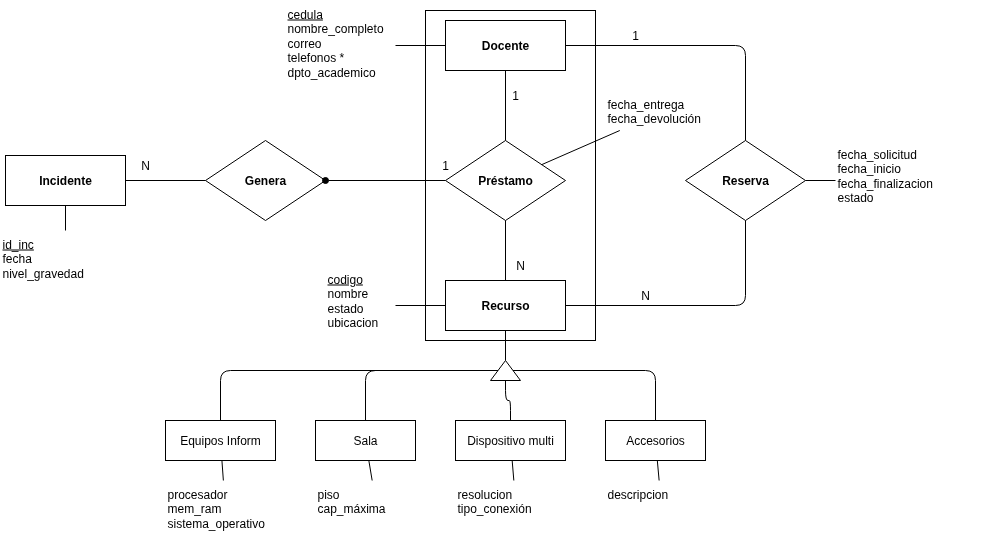

The diagram above was exported from draw.io. Its source (the exported page's mxGraphModel, read from the mxfile embedded in the PNG):
<mxGraphModel dx="1042" dy="566" grid="1" gridSize="10" guides="1" tooltips="1" connect="1" arrows="1" fold="1" page="1" pageScale="1" pageWidth="1169" pageHeight="827" math="0" shadow="0">
  <root>
    <mxCell id="0" />
    <mxCell id="1" parent="0" />
    <mxCell id="Eq9XhAxk39HduFaWgDON-1" value="" style="rounded=0;whiteSpace=wrap;html=1;" parent="1" vertex="1">
      <mxGeometry x="480" y="50" width="170" height="330" as="geometry" />
    </mxCell>
    <mxCell id="docente" value="Docente" style="rounded=0;whiteSpace=wrap;html=1;fontStyle=1;strokeColor=#000000;fillColor=#ffffff;fontColor=#000000;" parent="1" vertex="1">
      <mxGeometry x="500" y="60" width="120" height="50" as="geometry" />
    </mxCell>
    <mxCell id="recurso" value="Recurso" style="rounded=0;whiteSpace=wrap;html=1;fontStyle=1;strokeColor=#000000;fillColor=#ffffff;fontColor=#000000;" parent="1" vertex="1">
      <mxGeometry x="500" y="320" width="120" height="50" as="geometry" />
    </mxCell>
    <mxCell id="incidente" value="Incidente" style="rounded=0;whiteSpace=wrap;html=1;fontStyle=1;strokeColor=#000000;fillColor=#ffffff;fontColor=#000000;" parent="1" vertex="1">
      <mxGeometry x="60" y="195" width="120" height="50" as="geometry" />
    </mxCell>
    <mxCell id="prestamo" value="Préstamo" style="rhombus;whiteSpace=wrap;html=1;fontStyle=1;strokeColor=#000000;fillColor=#ffffff;fontColor=#000000;" parent="1" vertex="1">
      <mxGeometry x="500" y="180" width="120" height="80" as="geometry" />
    </mxCell>
    <mxCell id="reserva" value="Reserva" style="rhombus;whiteSpace=wrap;html=1;fontStyle=1;strokeColor=#000000;fillColor=#ffffff;fontColor=#000000;" parent="1" vertex="1">
      <mxGeometry x="740" y="180" width="120" height="80" as="geometry" />
    </mxCell>
    <mxCell id="genera" value="Genera" style="rhombus;whiteSpace=wrap;html=1;fontStyle=1;strokeColor=#000000;fillColor=#ffffff;fontColor=#000000;" parent="1" vertex="1">
      <mxGeometry x="260" y="180" width="120" height="80" as="geometry" />
    </mxCell>
    <mxCell id="triangulo_herencia" value="" style="triangle;whiteSpace=wrap;html=1;direction=north;strokeColor=#000000;fillColor=#ffffff;" parent="1" vertex="1">
      <mxGeometry x="545" y="400" width="30" height="20" as="geometry" />
    </mxCell>
    <mxCell id="sub_equipos" value="Equipos Inform" style="rounded=0;whiteSpace=wrap;html=1;strokeColor=#000000;fillColor=#ffffff;fontColor=#000000;" parent="1" vertex="1">
      <mxGeometry x="220" y="460" width="110" height="40" as="geometry" />
    </mxCell>
    <mxCell id="sub_sala" value="Sala" style="rounded=0;whiteSpace=wrap;html=1;strokeColor=#000000;fillColor=#ffffff;fontColor=#000000;" parent="1" vertex="1">
      <mxGeometry x="370" y="460" width="100" height="40" as="geometry" />
    </mxCell>
    <mxCell id="sub_multi" value="Dispositivo multi" style="rounded=0;whiteSpace=wrap;html=1;strokeColor=#000000;fillColor=#ffffff;fontColor=#000000;" parent="1" vertex="1">
      <mxGeometry x="510" y="460" width="110" height="40" as="geometry" />
    </mxCell>
    <mxCell id="sub_accesorios" value="Accesorios" style="rounded=0;whiteSpace=wrap;html=1;strokeColor=#000000;fillColor=#ffffff;fontColor=#000000;" parent="1" vertex="1">
      <mxGeometry x="660" y="460" width="100" height="40" as="geometry" />
    </mxCell>
    <mxCell id="atrib_docente" value="&lt;u&gt;cedula&lt;/u&gt;&lt;div&gt;nombre_completo&lt;br&gt;correo&lt;br&gt;telefonos *&lt;br&gt;dpto_academico&lt;/div&gt;" style="text;html=1;strokeColor=none;fillColor=none;align=left;verticalAlign=top;whiteSpace=wrap;rounded=0;fontColor=#000000;" parent="1" vertex="1">
      <mxGeometry x="340" y="40" width="110" height="90" as="geometry" />
    </mxCell>
    <mxCell id="atrib_prestamo" value="fecha_entrega&lt;br&gt;fecha_devolución" style="text;html=1;strokeColor=none;fillColor=none;align=left;verticalAlign=top;whiteSpace=wrap;rounded=0;fontColor=#000000;" parent="1" vertex="1">
      <mxGeometry x="660" y="130" width="120" height="40" as="geometry" />
    </mxCell>
    <mxCell id="atrib_reserva" value="fecha_&lt;span style=&quot;background-color: transparent; color: light-dark(rgb(0, 0, 0), rgb(237, 237, 237));&quot;&gt;solicitud&lt;/span&gt;&lt;div&gt;fecha_inicio&lt;br&gt;fecha_finalizacion&lt;br&gt;estado&lt;/div&gt;" style="text;html=1;strokeColor=none;fillColor=none;align=left;verticalAlign=top;whiteSpace=wrap;rounded=0;fontColor=#000000;" parent="1" vertex="1">
      <mxGeometry x="890" y="180" width="150" height="80" as="geometry" />
    </mxCell>
    <mxCell id="atrib_recurso" value="&lt;u&gt;codigo&lt;/u&gt;&lt;div&gt;nombre&lt;br&gt;estado&lt;br&gt;ubicacion&lt;/div&gt;" style="text;html=1;strokeColor=none;fillColor=none;align=left;verticalAlign=top;whiteSpace=wrap;rounded=0;fontColor=#000000;" parent="1" vertex="1">
      <mxGeometry x="380" y="305" width="70" height="80" as="geometry" />
    </mxCell>
    <mxCell id="atrib_incidente" value="&lt;u&gt;id_inc&lt;/u&gt;&lt;br&gt;fecha&lt;br&gt;nivel_gravedad" style="text;html=1;strokeColor=none;fillColor=none;align=left;verticalAlign=top;whiteSpace=wrap;rounded=0;fontColor=#000000;" parent="1" vertex="1">
      <mxGeometry x="55" y="270" width="130" height="60" as="geometry" />
    </mxCell>
    <mxCell id="atrib_equipos" value="procesador&lt;br&gt;mem_ram&lt;div&gt;sistema_operativo&lt;/div&gt;" style="text;html=1;strokeColor=none;fillColor=none;align=left;verticalAlign=top;whiteSpace=wrap;rounded=0;fontColor=#000000;" parent="1" vertex="1">
      <mxGeometry x="220" y="520" width="120" height="60" as="geometry" />
    </mxCell>
    <mxCell id="atrib_sala" value="piso&lt;br&gt;cap_máxima" style="text;html=1;strokeColor=none;fillColor=none;align=left;verticalAlign=top;whiteSpace=wrap;rounded=0;fontColor=#000000;" parent="1" vertex="1">
      <mxGeometry x="370" y="520" width="120" height="40" as="geometry" />
    </mxCell>
    <mxCell id="atrib_multi" value="resolucion&lt;div&gt;tipo_conexión&lt;/div&gt;" style="text;html=1;strokeColor=none;fillColor=none;align=left;verticalAlign=top;whiteSpace=wrap;rounded=0;fontColor=#000000;" parent="1" vertex="1">
      <mxGeometry x="510" y="520" width="120" height="40" as="geometry" />
    </mxCell>
    <mxCell id="atrib_accesorios" value="descripcio&lt;span style=&quot;background-color: transparent; color: light-dark(rgb(0, 0, 0), rgb(237, 237, 237));&quot;&gt;n&lt;/span&gt;" style="text;html=1;strokeColor=none;fillColor=none;align=left;verticalAlign=top;whiteSpace=wrap;rounded=0;fontColor=#000000;" parent="1" vertex="1">
      <mxGeometry x="660" y="520" width="110" height="30" as="geometry" />
    </mxCell>
    <mxCell id="line_doc_pres" style="endArrow=none;html=1;strokeColor=#000000;edgeStyle=orthogonalEdgeStyle;" parent="1" source="docente" target="prestamo" edge="1">
      <mxGeometry relative="1" as="geometry" />
    </mxCell>
    <mxCell id="line_rec_pres" style="endArrow=none;html=1;strokeColor=#000000;edgeStyle=orthogonalEdgeStyle;" parent="1" source="recurso" target="prestamo" edge="1">
      <mxGeometry relative="1" as="geometry" />
    </mxCell>
    <mxCell id="line_doc_res" style="endArrow=none;html=1;strokeColor=#000000;edgeStyle=orthogonalEdgeStyle;" parent="1" source="docente" target="reserva" edge="1">
      <mxGeometry relative="1" as="geometry" />
    </mxCell>
    <mxCell id="line_rec_res" style="endArrow=none;html=1;strokeColor=#000000;edgeStyle=orthogonalEdgeStyle;" parent="1" source="recurso" target="reserva" edge="1">
      <mxGeometry relative="1" as="geometry" />
    </mxCell>
    <mxCell id="line_gen_inc" style="endArrow=none;html=1;strokeColor=#000000;" parent="1" source="incidente" target="genera" edge="1">
      <mxGeometry relative="1" as="geometry" />
    </mxCell>
    <mxCell id="line_gen_pres" style="endArrow=none;html=1;strokeColor=#000000;startArrow=oval;startFill=1;" parent="1" source="genera" target="prestamo" edge="1">
      <mxGeometry relative="1" as="geometry" />
    </mxCell>
    <mxCell id="line_rec_tri" style="endArrow=none;html=1;strokeColor=#000000;" parent="1" source="recurso" target="triangulo_herencia" edge="1">
      <mxGeometry relative="1" as="geometry" />
    </mxCell>
    <mxCell id="line_tri_equipos" style="endArrow=none;html=1;strokeColor=#000000;edgeStyle=orthogonalEdgeStyle;" parent="1" source="triangulo_herencia" target="sub_equipos" edge="1">
      <mxGeometry relative="1" as="geometry" />
    </mxCell>
    <mxCell id="line_tri_sala" style="endArrow=none;html=1;strokeColor=#000000;edgeStyle=orthogonalEdgeStyle;" parent="1" source="triangulo_herencia" target="sub_sala" edge="1">
      <mxGeometry relative="1" as="geometry" />
    </mxCell>
    <mxCell id="line_tri_multi" style="endArrow=none;html=1;strokeColor=#000000;edgeStyle=orthogonalEdgeStyle;" parent="1" source="triangulo_herencia" target="sub_multi" edge="1">
      <mxGeometry relative="1" as="geometry" />
    </mxCell>
    <mxCell id="line_tri_acc" style="endArrow=none;html=1;strokeColor=#000000;edgeStyle=orthogonalEdgeStyle;" parent="1" source="triangulo_herencia" target="sub_accesorios" edge="1">
      <mxGeometry relative="1" as="geometry" />
    </mxCell>
    <mxCell id="line_atrib_doc" style="endArrow=none;html=1;strokeColor=#000000;" parent="1" source="docente" target="atrib_docente" edge="1">
      <mxGeometry relative="1" as="geometry" />
    </mxCell>
    <mxCell id="line_atrib_pres" style="endArrow=none;html=1;strokeColor=#000000;" parent="1" source="prestamo" target="atrib_prestamo" edge="1">
      <mxGeometry relative="1" as="geometry" />
    </mxCell>
    <mxCell id="line_atrib_res" style="endArrow=none;html=1;strokeColor=#000000;" parent="1" source="reserva" target="atrib_reserva" edge="1">
      <mxGeometry relative="1" as="geometry" />
    </mxCell>
    <mxCell id="line_atrib_rec" style="endArrow=none;html=1;strokeColor=#000000;" parent="1" source="recurso" target="atrib_recurso" edge="1">
      <mxGeometry relative="1" as="geometry" />
    </mxCell>
    <mxCell id="line_atrib_inc" style="endArrow=none;html=1;strokeColor=#000000;" parent="1" source="incidente" target="atrib_incidente" edge="1">
      <mxGeometry relative="1" as="geometry" />
    </mxCell>
    <mxCell id="line_atrib_eq" style="endArrow=none;html=1;strokeColor=#000000;" parent="1" source="sub_equipos" target="atrib_equipos" edge="1">
      <mxGeometry relative="1" as="geometry" />
    </mxCell>
    <mxCell id="line_atrib_sa" style="endArrow=none;html=1;strokeColor=#000000;" parent="1" source="sub_sala" target="atrib_sala" edge="1">
      <mxGeometry relative="1" as="geometry" />
    </mxCell>
    <mxCell id="line_atrib_mu" style="endArrow=none;html=1;strokeColor=#000000;" parent="1" source="sub_multi" target="atrib_multi" edge="1">
      <mxGeometry relative="1" as="geometry" />
    </mxCell>
    <mxCell id="line_atrib_ac" style="endArrow=none;html=1;strokeColor=#000000;" parent="1" source="sub_accesorios" target="atrib_accesorios" edge="1">
      <mxGeometry relative="1" as="geometry" />
    </mxCell>
    <mxCell id="Eq9XhAxk39HduFaWgDON-4" value="1" style="text;html=1;align=center;verticalAlign=middle;whiteSpace=wrap;rounded=0;" parent="1" vertex="1">
      <mxGeometry x="660" y="60" width="60" height="30" as="geometry" />
    </mxCell>
    <mxCell id="Eq9XhAxk39HduFaWgDON-5" value="N" style="text;html=1;align=center;verticalAlign=middle;whiteSpace=wrap;rounded=0;" parent="1" vertex="1">
      <mxGeometry x="670" y="320" width="60" height="30" as="geometry" />
    </mxCell>
    <mxCell id="Eq9XhAxk39HduFaWgDON-6" value="1" style="text;html=1;align=center;verticalAlign=middle;whiteSpace=wrap;rounded=0;" parent="1" vertex="1">
      <mxGeometry x="540" y="120" width="60" height="30" as="geometry" />
    </mxCell>
    <mxCell id="Eq9XhAxk39HduFaWgDON-7" value="N" style="text;html=1;align=center;verticalAlign=middle;whiteSpace=wrap;rounded=0;" parent="1" vertex="1">
      <mxGeometry x="545" y="290" width="60" height="30" as="geometry" />
    </mxCell>
    <mxCell id="Eq9XhAxk39HduFaWgDON-8" value="1" style="text;html=1;align=center;verticalAlign=middle;whiteSpace=wrap;rounded=0;" parent="1" vertex="1">
      <mxGeometry x="470" y="190" width="60" height="30" as="geometry" />
    </mxCell>
    <mxCell id="Eq9XhAxk39HduFaWgDON-9" value="N" style="text;html=1;align=center;verticalAlign=middle;whiteSpace=wrap;rounded=0;" parent="1" vertex="1">
      <mxGeometry x="170" y="190" width="60" height="30" as="geometry" />
    </mxCell>
  </root>
</mxGraphModel>